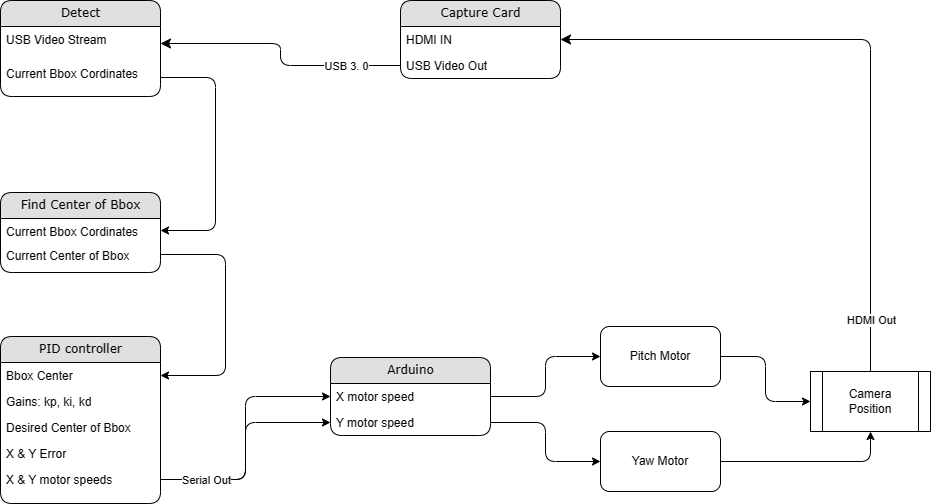

The diagram above was exported from draw.io. Its source (the exported page's mxGraphModel, read from the mxfile embedded in the PNG):
<mxGraphModel dx="1386" dy="751" grid="1" gridSize="10" guides="1" tooltips="1" connect="1" arrows="1" fold="1" page="1" pageScale="1" pageWidth="1100" pageHeight="850" background="#ffffff" math="0" shadow="0">
  <root>
    <mxCell id="0" />
    <mxCell id="1" parent="0" />
    <mxCell id="21ea969265ad0168-6" value="Detect" style="swimlane;html=1;fontStyle=0;childLayout=stackLayout;horizontal=1;startSize=26;fillColor=#e0e0e0;horizontalStack=0;resizeParent=1;resizeLast=0;collapsible=1;marginBottom=0;swimlaneFillColor=#ffffff;align=center;rounded=1;shadow=0;comic=0;labelBackgroundColor=none;strokeWidth=1;fontFamily=Verdana;fontSize=12" parent="1" vertex="1">
      <mxGeometry x="85" y="187" width="160" height="96" as="geometry" />
    </mxCell>
    <mxCell id="21ea969265ad0168-7" value="USB Video Stream" style="text;html=1;strokeColor=none;fillColor=none;spacingLeft=4;spacingRight=4;whiteSpace=wrap;overflow=hidden;rotatable=0;points=[[0,0.5],[1,0.5]];portConstraint=eastwest;" parent="21ea969265ad0168-6" vertex="1">
      <mxGeometry y="26" width="160" height="34" as="geometry" />
    </mxCell>
    <mxCell id="xhFw38hDmad8XG1_tlKg-33" value="Current Bbox Cordinates" style="text;html=1;strokeColor=none;fillColor=none;spacingLeft=4;spacingRight=4;whiteSpace=wrap;overflow=hidden;rotatable=0;points=[[0,0.5],[1,0.5]];portConstraint=eastwest;" parent="21ea969265ad0168-6" vertex="1">
      <mxGeometry y="60" width="160" height="34" as="geometry" />
    </mxCell>
    <mxCell id="21ea969265ad0168-10" value="Capture Card" style="swimlane;html=1;fontStyle=0;childLayout=stackLayout;horizontal=1;startSize=26;fillColor=#e0e0e0;horizontalStack=0;resizeParent=1;resizeLast=0;collapsible=1;marginBottom=0;swimlaneFillColor=#ffffff;align=center;rounded=1;shadow=0;comic=0;labelBackgroundColor=none;strokeWidth=1;fontFamily=Verdana;fontSize=12" parent="1" vertex="1">
      <mxGeometry x="485" y="187" width="160" height="78" as="geometry" />
    </mxCell>
    <mxCell id="21ea969265ad0168-11" value="HDMI IN" style="text;html=1;strokeColor=none;fillColor=none;spacingLeft=4;spacingRight=4;whiteSpace=wrap;overflow=hidden;rotatable=0;points=[[0,0.5],[1,0.5]];portConstraint=eastwest;" parent="21ea969265ad0168-10" vertex="1">
      <mxGeometry y="26" width="160" height="26" as="geometry" />
    </mxCell>
    <mxCell id="xhFw38hDmad8XG1_tlKg-31" value="USB Video Out" style="text;html=1;strokeColor=none;fillColor=none;spacingLeft=4;spacingRight=4;whiteSpace=wrap;overflow=hidden;rotatable=0;points=[[0,0.5],[1,0.5]];portConstraint=eastwest;" parent="21ea969265ad0168-10" vertex="1">
      <mxGeometry y="52" width="160" height="26" as="geometry" />
    </mxCell>
    <mxCell id="21ea969265ad0168-14" value="Find Center of Bbox" style="swimlane;html=1;fontStyle=0;childLayout=stackLayout;horizontal=1;startSize=26;fillColor=#e0e0e0;horizontalStack=0;resizeParent=1;resizeLast=0;collapsible=1;marginBottom=0;swimlaneFillColor=#ffffff;align=center;rounded=1;shadow=0;comic=0;labelBackgroundColor=none;strokeWidth=1;fontFamily=Verdana;fontSize=12" parent="1" vertex="1">
      <mxGeometry x="85" y="379" width="160" height="80" as="geometry">
        <mxRectangle x="160" y="266" width="160" height="30" as="alternateBounds" />
      </mxGeometry>
    </mxCell>
    <mxCell id="xhFw38hDmad8XG1_tlKg-35" value="Current Bbox Cordinates" style="text;html=1;strokeColor=none;fillColor=none;spacingLeft=4;spacingRight=4;whiteSpace=wrap;overflow=hidden;rotatable=0;points=[[0,0.5],[1,0.5]];portConstraint=eastwest;" parent="21ea969265ad0168-14" vertex="1">
      <mxGeometry y="26" width="160" height="24" as="geometry" />
    </mxCell>
    <mxCell id="KwfRIXfFd724ZXMv0Wg--2" value="Current Center of Bbox" style="text;html=1;strokeColor=none;fillColor=none;spacingLeft=4;spacingRight=4;whiteSpace=wrap;overflow=hidden;rotatable=0;points=[[0,0.5],[1,0.5]];portConstraint=eastwest;" parent="21ea969265ad0168-14" vertex="1">
      <mxGeometry y="50" width="160" height="24" as="geometry" />
    </mxCell>
    <mxCell id="21ea969265ad0168-18" value="PID controller" style="swimlane;html=1;fontStyle=0;childLayout=stackLayout;horizontal=1;startSize=26;fillColor=#e0e0e0;horizontalStack=0;resizeParent=1;resizeLast=0;collapsible=1;marginBottom=0;swimlaneFillColor=#ffffff;align=center;rounded=1;shadow=0;comic=0;labelBackgroundColor=none;strokeWidth=1;fontFamily=Verdana;fontSize=12" parent="1" vertex="1">
      <mxGeometry x="85" y="523" width="160" height="167" as="geometry" />
    </mxCell>
    <mxCell id="xhFw38hDmad8XG1_tlKg-8" value="Bbox Center" style="text;html=1;strokeColor=none;fillColor=none;spacingLeft=4;spacingRight=4;whiteSpace=wrap;overflow=hidden;rotatable=0;points=[[0,0.5],[1,0.5]];portConstraint=eastwest;" parent="21ea969265ad0168-18" vertex="1">
      <mxGeometry y="26" width="160" height="26" as="geometry" />
    </mxCell>
    <mxCell id="xhFw38hDmad8XG1_tlKg-6" value="Gains: kp, ki, kd" style="text;html=1;strokeColor=none;fillColor=none;spacingLeft=4;spacingRight=4;whiteSpace=wrap;overflow=hidden;rotatable=0;points=[[0,0.5],[1,0.5]];portConstraint=eastwest;" parent="21ea969265ad0168-18" vertex="1">
      <mxGeometry y="52" width="160" height="26" as="geometry" />
    </mxCell>
    <mxCell id="21ea969265ad0168-20" value="Desired Center of Bbox" style="text;html=1;strokeColor=none;fillColor=none;spacingLeft=4;spacingRight=4;whiteSpace=wrap;overflow=hidden;rotatable=0;points=[[0,0.5],[1,0.5]];portConstraint=eastwest;" parent="21ea969265ad0168-18" vertex="1">
      <mxGeometry y="78" width="160" height="26" as="geometry" />
    </mxCell>
    <mxCell id="xhFw38hDmad8XG1_tlKg-7" value="X &amp;amp; Y Error" style="text;html=1;strokeColor=none;fillColor=none;spacingLeft=4;spacingRight=4;whiteSpace=wrap;overflow=hidden;rotatable=0;points=[[0,0.5],[1,0.5]];portConstraint=eastwest;" parent="21ea969265ad0168-18" vertex="1">
      <mxGeometry y="104" width="160" height="26" as="geometry" />
    </mxCell>
    <mxCell id="KwfRIXfFd724ZXMv0Wg--6" value="X &amp;amp; Y motor speeds" style="text;html=1;strokeColor=none;fillColor=none;spacingLeft=4;spacingRight=4;whiteSpace=wrap;overflow=hidden;rotatable=0;points=[[0,0.5],[1,0.5]];portConstraint=eastwest;" parent="21ea969265ad0168-18" vertex="1">
      <mxGeometry y="130" width="160" height="26" as="geometry" />
    </mxCell>
    <mxCell id="21ea969265ad0168-26" value="Arduino" style="swimlane;html=1;fontStyle=0;childLayout=stackLayout;horizontal=1;startSize=26;fillColor=#e0e0e0;horizontalStack=0;resizeParent=1;resizeLast=0;collapsible=1;marginBottom=0;swimlaneFillColor=#ffffff;align=center;rounded=1;shadow=0;comic=0;labelBackgroundColor=none;strokeWidth=1;fontFamily=Verdana;fontSize=12" parent="1" vertex="1">
      <mxGeometry x="415" y="544" width="160" height="78" as="geometry" />
    </mxCell>
    <mxCell id="21ea969265ad0168-27" value="X motor speed" style="text;html=1;strokeColor=none;fillColor=none;spacingLeft=4;spacingRight=4;whiteSpace=wrap;overflow=hidden;rotatable=0;points=[[0,0.5],[1,0.5]];portConstraint=eastwest;" parent="21ea969265ad0168-26" vertex="1">
      <mxGeometry y="26" width="160" height="26" as="geometry" />
    </mxCell>
    <mxCell id="xhFw38hDmad8XG1_tlKg-15" value="Y motor speed" style="text;html=1;strokeColor=none;fillColor=none;spacingLeft=4;spacingRight=4;whiteSpace=wrap;overflow=hidden;rotatable=0;points=[[0,0.5],[1,0.5]];portConstraint=eastwest;" parent="21ea969265ad0168-26" vertex="1">
      <mxGeometry y="52" width="160" height="26" as="geometry" />
    </mxCell>
    <mxCell id="21ea969265ad0168-40" style="edgeStyle=orthogonalEdgeStyle;html=1;exitX=0;exitY=0.5;entryX=1;entryY=0.5;labelBackgroundColor=none;startFill=0;startSize=8;endFill=1;endSize=8;fontFamily=Verdana;fontSize=12;exitDx=0;exitDy=0;" parent="1" source="xhFw38hDmad8XG1_tlKg-31" target="21ea969265ad0168-7" edge="1">
      <mxGeometry relative="1" as="geometry" />
    </mxCell>
    <mxCell id="xhFw38hDmad8XG1_tlKg-4" value="USB 3. 0" style="edgeLabel;html=1;align=center;verticalAlign=middle;resizable=0;points=[];" parent="21ea969265ad0168-40" vertex="1" connectable="0">
      <mxGeometry x="-0.2583" y="1" relative="1" as="geometry">
        <mxPoint x="42" y="-1" as="offset" />
      </mxGeometry>
    </mxCell>
    <mxCell id="21ea969265ad0168-47" style="edgeStyle=orthogonalEdgeStyle;html=1;exitX=1;exitY=0.5;labelBackgroundColor=none;startFill=1;startSize=8;endFill=0;endSize=8;fontFamily=Verdana;fontSize=12;startArrow=classic;endArrow=none;entryX=0.5;entryY=0;entryDx=0;entryDy=0;" parent="1" source="21ea969265ad0168-11" target="xhFw38hDmad8XG1_tlKg-26" edge="1">
      <mxGeometry relative="1" as="geometry">
        <mxPoint x="805" y="226" as="targetPoint" />
      </mxGeometry>
    </mxCell>
    <mxCell id="xhFw38hDmad8XG1_tlKg-30" value="HDMI Out" style="edgeLabel;html=1;align=center;verticalAlign=middle;resizable=0;points=[];" parent="21ea969265ad0168-47" vertex="1" connectable="0">
      <mxGeometry x="0.8392" relative="1" as="geometry">
        <mxPoint as="offset" />
      </mxGeometry>
    </mxCell>
    <mxCell id="xhFw38hDmad8XG1_tlKg-12" style="edgeStyle=orthogonalEdgeStyle;rounded=1;orthogonalLoop=1;jettySize=auto;html=1;entryX=0;entryY=0.5;entryDx=0;entryDy=0;curved=0;exitX=1;exitY=0.5;exitDx=0;exitDy=0;" parent="1" source="KwfRIXfFd724ZXMv0Wg--6" target="21ea969265ad0168-27" edge="1">
      <mxGeometry relative="1" as="geometry" />
    </mxCell>
    <mxCell id="xhFw38hDmad8XG1_tlKg-14" style="edgeStyle=orthogonalEdgeStyle;rounded=1;orthogonalLoop=1;jettySize=auto;html=1;entryX=0;entryY=0.5;entryDx=0;entryDy=0;curved=0;exitX=1;exitY=0.5;exitDx=0;exitDy=0;" parent="1" source="KwfRIXfFd724ZXMv0Wg--6" target="xhFw38hDmad8XG1_tlKg-15" edge="1">
      <mxGeometry relative="1" as="geometry">
        <mxPoint x="395" y="773" as="targetPoint" />
      </mxGeometry>
    </mxCell>
    <mxCell id="xhFw38hDmad8XG1_tlKg-34" value="Serial Out" style="edgeLabel;html=1;align=center;verticalAlign=middle;resizable=0;points=[];" parent="xhFw38hDmad8XG1_tlKg-14" vertex="1" connectable="0">
      <mxGeometry x="-0.4596" y="-2" relative="1" as="geometry">
        <mxPoint x="-16" y="-2" as="offset" />
      </mxGeometry>
    </mxCell>
    <mxCell id="xhFw38hDmad8XG1_tlKg-27" style="edgeStyle=orthogonalEdgeStyle;rounded=1;orthogonalLoop=1;jettySize=auto;html=1;entryX=0.5;entryY=1;entryDx=0;entryDy=0;curved=0;" parent="1" source="xhFw38hDmad8XG1_tlKg-19" target="xhFw38hDmad8XG1_tlKg-26" edge="1">
      <mxGeometry relative="1" as="geometry" />
    </mxCell>
    <mxCell id="xhFw38hDmad8XG1_tlKg-19" value="Yaw Motor" style="rounded=1;whiteSpace=wrap;html=1;" parent="1" vertex="1">
      <mxGeometry x="685" y="618" width="120" height="60" as="geometry" />
    </mxCell>
    <mxCell id="xhFw38hDmad8XG1_tlKg-28" style="edgeStyle=orthogonalEdgeStyle;rounded=1;orthogonalLoop=1;jettySize=auto;html=1;entryX=0;entryY=0.5;entryDx=0;entryDy=0;curved=0;" parent="1" source="xhFw38hDmad8XG1_tlKg-21" target="xhFw38hDmad8XG1_tlKg-26" edge="1">
      <mxGeometry relative="1" as="geometry" />
    </mxCell>
    <mxCell id="xhFw38hDmad8XG1_tlKg-21" value="Pitch Motor" style="rounded=1;whiteSpace=wrap;html=1;" parent="1" vertex="1">
      <mxGeometry x="685" y="513" width="120" height="60" as="geometry" />
    </mxCell>
    <mxCell id="xhFw38hDmad8XG1_tlKg-22" style="edgeStyle=orthogonalEdgeStyle;rounded=1;orthogonalLoop=1;jettySize=auto;html=1;entryX=0;entryY=0.5;entryDx=0;entryDy=0;curved=0;" parent="1" source="xhFw38hDmad8XG1_tlKg-15" target="xhFw38hDmad8XG1_tlKg-19" edge="1">
      <mxGeometry relative="1" as="geometry" />
    </mxCell>
    <mxCell id="xhFw38hDmad8XG1_tlKg-23" style="edgeStyle=orthogonalEdgeStyle;rounded=1;orthogonalLoop=1;jettySize=auto;html=1;entryX=0;entryY=0.5;entryDx=0;entryDy=0;curved=0;" parent="1" source="21ea969265ad0168-27" target="xhFw38hDmad8XG1_tlKg-21" edge="1">
      <mxGeometry relative="1" as="geometry" />
    </mxCell>
    <mxCell id="xhFw38hDmad8XG1_tlKg-26" value="Camera &lt;br&gt;Position" style="shape=process;whiteSpace=wrap;html=1;backgroundOutline=1;" parent="1" vertex="1">
      <mxGeometry x="895" y="558" width="120" height="60" as="geometry" />
    </mxCell>
    <mxCell id="xhFw38hDmad8XG1_tlKg-36" style="edgeStyle=orthogonalEdgeStyle;rounded=1;orthogonalLoop=1;jettySize=auto;html=1;entryX=1;entryY=0.5;entryDx=0;entryDy=0;curved=0;exitX=1;exitY=0.5;exitDx=0;exitDy=0;" parent="1" source="xhFw38hDmad8XG1_tlKg-33" target="xhFw38hDmad8XG1_tlKg-35" edge="1">
      <mxGeometry relative="1" as="geometry">
        <Array as="points">
          <mxPoint x="300" y="264" />
          <mxPoint x="300" y="417" />
        </Array>
      </mxGeometry>
    </mxCell>
    <mxCell id="KwfRIXfFd724ZXMv0Wg--5" style="edgeStyle=orthogonalEdgeStyle;rounded=1;orthogonalLoop=1;jettySize=auto;html=1;curved=0;" parent="1" source="KwfRIXfFd724ZXMv0Wg--2" target="xhFw38hDmad8XG1_tlKg-8" edge="1">
      <mxGeometry relative="1" as="geometry">
        <mxPoint x="250" y="562" as="targetPoint" />
        <Array as="points">
          <mxPoint x="310" y="441" />
          <mxPoint x="310" y="562" />
        </Array>
      </mxGeometry>
    </mxCell>
  </root>
</mxGraphModel>